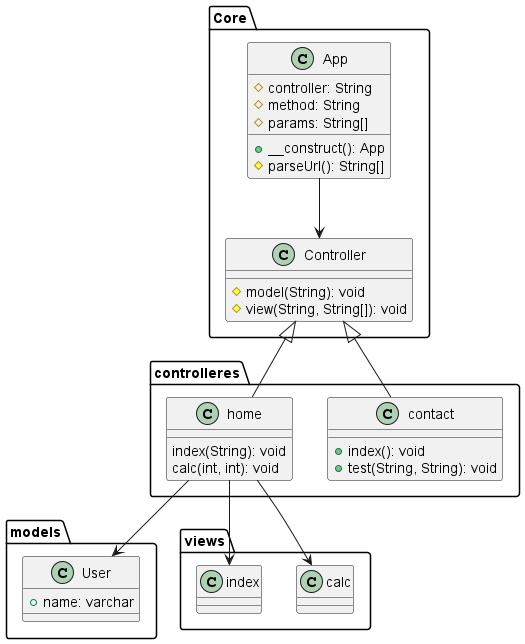

The diagram above was rendered by PlantUML. Its source (embedded in the PNG):
@startuml mvc_klassendiagramm

package Core <<Folder>> {
    class App{
        # controller: String
        # method: String
        # params: String[]

        + __construct(): App
        # parseUrl(): String[]
    }

    class Controller{
        # model(String): void
        # view(String, String[]): void
    }
}

package controlleres <<Folder>> {
    class contact{
        + index(): void
        + test(String, String): void
    }

    class home{
        index(String): void
        calc(int, int): void
    }
}

package models <<Folder>> {
    class User{
        + name: varchar
    }
}

package views <<Folder>> {
    class calc
    class index
}

App --> Controller
Controller <|-- home
Controller <|-- contact
home --> index
home --> calc
home --> User

@enduml